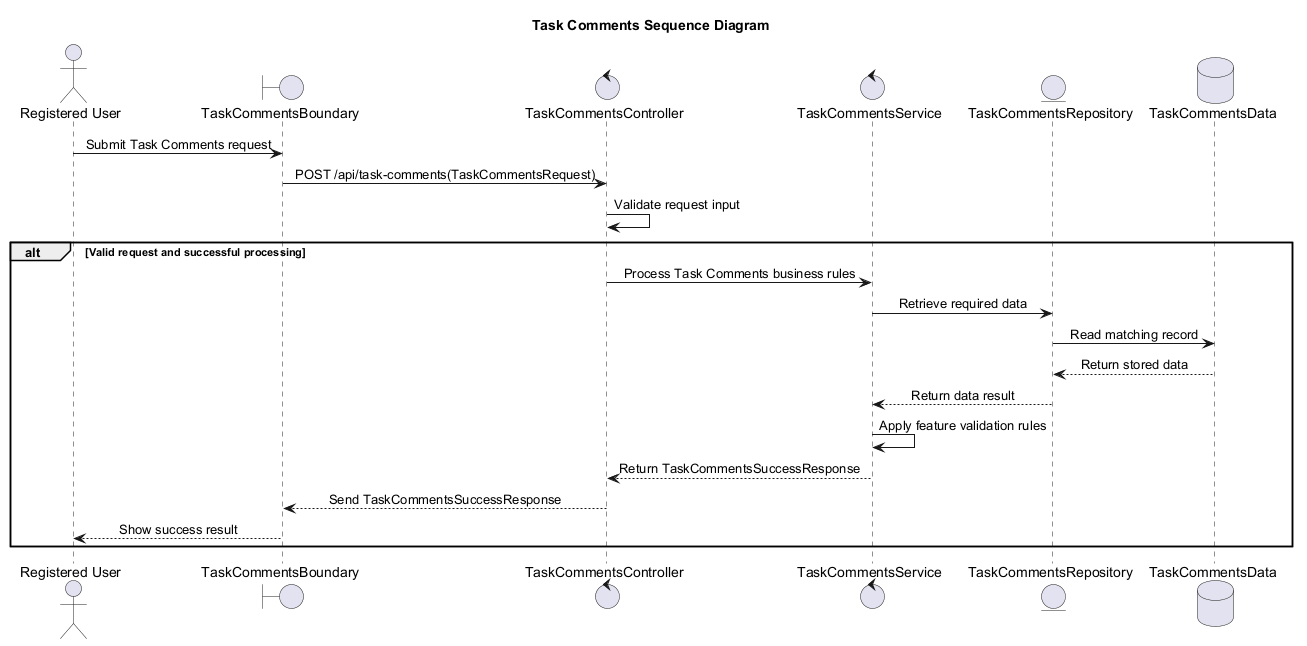

The diagram above was rendered by PlantUML. Its source (embedded in the PNG):
@startuml
' Auto-generated by AutoForge Architecture Agent
' Diagram type: UML Sequence Diagram
skinparam shadowing false
skinparam sequenceMessageAlign center

title Task Comments Sequence Diagram

actor "Registered User" as ACTOR_001
boundary "TaskCommentsBoundary" as BOUNDARY_001
control "TaskCommentsController" as CONTROL_001
control "TaskCommentsService" as CONTROL_002
entity "TaskCommentsRepository" as ENTITY_001
database "TaskCommentsData" as DATABASE_001

ACTOR_001 -> BOUNDARY_001: Submit Task Comments request
BOUNDARY_001 -> CONTROL_001: POST /api/task-comments(TaskCommentsRequest)
CONTROL_001 -> CONTROL_001: Validate request input
alt Valid request and successful processing
CONTROL_001 -> CONTROL_002: Process Task Comments business rules
CONTROL_002 -> ENTITY_001: Retrieve required data
ENTITY_001 -> DATABASE_001: Read matching record
DATABASE_001 --> ENTITY_001: Return stored data
ENTITY_001 --> CONTROL_002: Return data result
CONTROL_002 -> CONTROL_002: Apply feature validation rules
CONTROL_002 --> CONTROL_001: Return TaskCommentsSuccessResponse
CONTROL_001 --> BOUNDARY_001: Send TaskCommentsSuccessResponse
BOUNDARY_001 --> ACTOR_001: Show success result
end

@enduml